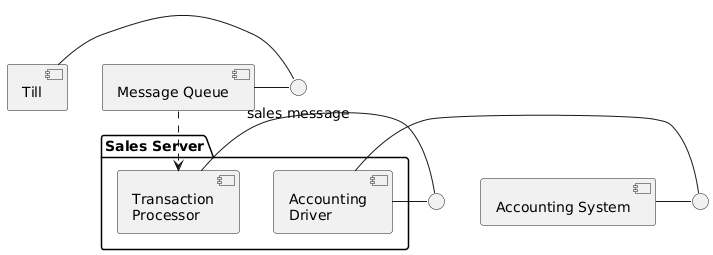

The diagram above was rendered by PlantUML. Its source (embedded in the PNG):
@startuml
skinparam componentStyle uml2
skinparam wrapWidth 200
skinparam maxMessageSize 200

'
component "Till" as Till
component "Message Queue" as MQ
component "Accounting System" as AcctSys

'
package "Sales Server" as SalesServer {
  component "Transaction\nProcessor" as TP
  component "Accounting\nDriver" as AD
}

'
'
interface "sales message" as ISalesMsg
Till - ISalesMsg
MQ   - ISalesMsg

'
MQ ..> TP

'
interface " " as IAcctEvents
TP - IAcctEvents
AD - IAcctEvents

'
interface " " as IAcctAPI
AD      - IAcctAPI
AcctSys - IAcctAPI
@enduml